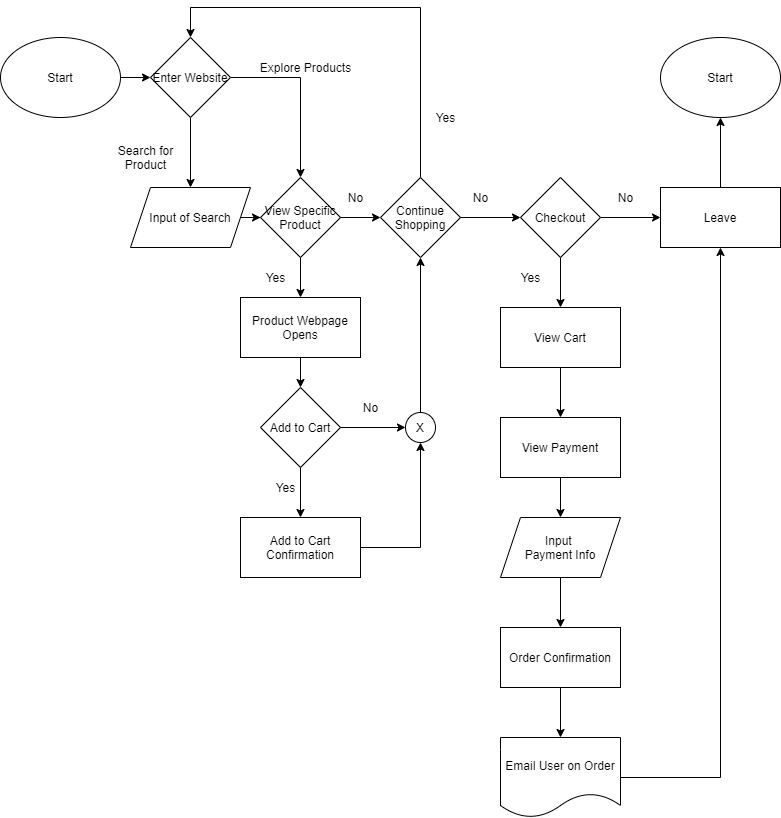

The diagram above was exported from draw.io. Its source (the exported page's mxGraphModel, read from the mxfile embedded in the PNG):
<mxGraphModel dx="734" dy="575" grid="1" gridSize="10" guides="1" tooltips="1" connect="1" arrows="1" fold="1" page="1" pageScale="1" pageWidth="850" pageHeight="1100" math="0" shadow="0">
  <root>
    <mxCell id="0" />
    <mxCell id="1" parent="0" />
    <mxCell id="5" style="edgeStyle=orthogonalEdgeStyle;rounded=0;orthogonalLoop=1;jettySize=auto;html=1;" edge="1" parent="1" source="3" target="4">
      <mxGeometry relative="1" as="geometry" />
    </mxCell>
    <mxCell id="3" value="Start" style="ellipse;whiteSpace=wrap;html=1;" vertex="1" parent="1">
      <mxGeometry x="20" y="70" width="120" height="80" as="geometry" />
    </mxCell>
    <mxCell id="7" style="edgeStyle=orthogonalEdgeStyle;rounded=0;orthogonalLoop=1;jettySize=auto;html=1;entryX=0.5;entryY=0;entryDx=0;entryDy=0;" edge="1" parent="1" source="4" target="6">
      <mxGeometry relative="1" as="geometry" />
    </mxCell>
    <mxCell id="11" style="edgeStyle=orthogonalEdgeStyle;rounded=0;orthogonalLoop=1;jettySize=auto;html=1;entryX=0.5;entryY=0;entryDx=0;entryDy=0;" edge="1" parent="1" source="4" target="9">
      <mxGeometry relative="1" as="geometry" />
    </mxCell>
    <mxCell id="4" value="Enter Website" style="rhombus;whiteSpace=wrap;html=1;" vertex="1" parent="1">
      <mxGeometry x="170" y="70" width="80" height="80" as="geometry" />
    </mxCell>
    <mxCell id="10" style="edgeStyle=orthogonalEdgeStyle;rounded=0;orthogonalLoop=1;jettySize=auto;html=1;" edge="1" parent="1" source="6" target="9">
      <mxGeometry relative="1" as="geometry" />
    </mxCell>
    <mxCell id="6" value="Input of Search" style="shape=parallelogram;perimeter=parallelogramPerimeter;whiteSpace=wrap;html=1;fixedSize=1;" vertex="1" parent="1">
      <mxGeometry x="150" y="220" width="120" height="60" as="geometry" />
    </mxCell>
    <mxCell id="8" value="Search for&lt;br&gt;Product" style="text;html=1;align=center;verticalAlign=middle;resizable=0;points=[];autosize=1;strokeColor=none;" vertex="1" parent="1">
      <mxGeometry x="130" y="175" width="70" height="30" as="geometry" />
    </mxCell>
    <mxCell id="14" style="edgeStyle=orthogonalEdgeStyle;rounded=0;orthogonalLoop=1;jettySize=auto;html=1;entryX=0;entryY=0.5;entryDx=0;entryDy=0;" edge="1" parent="1" source="9" target="13">
      <mxGeometry relative="1" as="geometry" />
    </mxCell>
    <mxCell id="26" style="edgeStyle=orthogonalEdgeStyle;rounded=0;orthogonalLoop=1;jettySize=auto;html=1;entryX=0.5;entryY=0;entryDx=0;entryDy=0;" edge="1" parent="1" source="9" target="25">
      <mxGeometry relative="1" as="geometry" />
    </mxCell>
    <mxCell id="9" value="View Specific Product" style="rhombus;whiteSpace=wrap;html=1;" vertex="1" parent="1">
      <mxGeometry x="280" y="210" width="80" height="80" as="geometry" />
    </mxCell>
    <mxCell id="12" value="Explore Products" style="text;html=1;align=center;verticalAlign=middle;resizable=0;points=[];autosize=1;strokeColor=none;" vertex="1" parent="1">
      <mxGeometry x="270" y="90" width="110" height="20" as="geometry" />
    </mxCell>
    <mxCell id="17" style="edgeStyle=orthogonalEdgeStyle;rounded=0;orthogonalLoop=1;jettySize=auto;html=1;entryX=0;entryY=0.5;entryDx=0;entryDy=0;" edge="1" parent="1" source="13" target="16">
      <mxGeometry relative="1" as="geometry" />
    </mxCell>
    <mxCell id="50" style="edgeStyle=orthogonalEdgeStyle;rounded=0;orthogonalLoop=1;jettySize=auto;html=1;entryX=0.5;entryY=0;entryDx=0;entryDy=0;" edge="1" parent="1" source="13" target="4">
      <mxGeometry relative="1" as="geometry">
        <Array as="points">
          <mxPoint x="440" y="40" />
          <mxPoint x="210" y="40" />
        </Array>
      </mxGeometry>
    </mxCell>
    <mxCell id="13" value="Continue Shopping" style="rhombus;whiteSpace=wrap;html=1;" vertex="1" parent="1">
      <mxGeometry x="400" y="210" width="80" height="80" as="geometry" />
    </mxCell>
    <mxCell id="15" value="No" style="text;html=1;align=center;verticalAlign=middle;resizable=0;points=[];autosize=1;strokeColor=none;" vertex="1" parent="1">
      <mxGeometry x="360" y="220" width="30" height="20" as="geometry" />
    </mxCell>
    <mxCell id="20" style="edgeStyle=orthogonalEdgeStyle;rounded=0;orthogonalLoop=1;jettySize=auto;html=1;entryX=0;entryY=0.5;entryDx=0;entryDy=0;" edge="1" parent="1" source="16" target="19">
      <mxGeometry relative="1" as="geometry" />
    </mxCell>
    <mxCell id="38" style="edgeStyle=orthogonalEdgeStyle;rounded=0;orthogonalLoop=1;jettySize=auto;html=1;entryX=0.5;entryY=0;entryDx=0;entryDy=0;" edge="1" parent="1" source="16" target="37">
      <mxGeometry relative="1" as="geometry" />
    </mxCell>
    <mxCell id="16" value="Checkout" style="rhombus;whiteSpace=wrap;html=1;" vertex="1" parent="1">
      <mxGeometry x="540" y="210" width="80" height="80" as="geometry" />
    </mxCell>
    <mxCell id="18" value="No" style="text;html=1;align=center;verticalAlign=middle;resizable=0;points=[];autosize=1;strokeColor=none;" vertex="1" parent="1">
      <mxGeometry x="485" y="220" width="30" height="20" as="geometry" />
    </mxCell>
    <mxCell id="23" style="edgeStyle=orthogonalEdgeStyle;rounded=0;orthogonalLoop=1;jettySize=auto;html=1;" edge="1" parent="1" source="19" target="22">
      <mxGeometry relative="1" as="geometry" />
    </mxCell>
    <mxCell id="19" value="Leave" style="rounded=0;whiteSpace=wrap;html=1;" vertex="1" parent="1">
      <mxGeometry x="680" y="220" width="120" height="60" as="geometry" />
    </mxCell>
    <mxCell id="22" value="Start" style="ellipse;whiteSpace=wrap;html=1;" vertex="1" parent="1">
      <mxGeometry x="680" y="70" width="120" height="80" as="geometry" />
    </mxCell>
    <mxCell id="24" value="No" style="text;html=1;align=center;verticalAlign=middle;resizable=0;points=[];autosize=1;strokeColor=none;" vertex="1" parent="1">
      <mxGeometry x="630" y="220" width="30" height="20" as="geometry" />
    </mxCell>
    <mxCell id="52" style="edgeStyle=orthogonalEdgeStyle;rounded=0;orthogonalLoop=1;jettySize=auto;html=1;" edge="1" parent="1" source="25" target="28">
      <mxGeometry relative="1" as="geometry" />
    </mxCell>
    <mxCell id="25" value="Product Webpage Opens" style="rounded=0;whiteSpace=wrap;html=1;" vertex="1" parent="1">
      <mxGeometry x="260" y="330" width="120" height="60" as="geometry" />
    </mxCell>
    <mxCell id="27" value="Yes" style="text;html=1;align=center;verticalAlign=middle;resizable=0;points=[];autosize=1;strokeColor=none;" vertex="1" parent="1">
      <mxGeometry x="280" y="300" width="30" height="20" as="geometry" />
    </mxCell>
    <mxCell id="30" style="edgeStyle=orthogonalEdgeStyle;rounded=0;orthogonalLoop=1;jettySize=auto;html=1;" edge="1" parent="1" source="28" target="29">
      <mxGeometry relative="1" as="geometry" />
    </mxCell>
    <mxCell id="33" style="edgeStyle=orthogonalEdgeStyle;rounded=0;orthogonalLoop=1;jettySize=auto;html=1;entryX=0;entryY=0.5;entryDx=0;entryDy=0;" edge="1" parent="1" source="28" target="32">
      <mxGeometry relative="1" as="geometry" />
    </mxCell>
    <mxCell id="28" value="Add to Cart" style="rhombus;whiteSpace=wrap;html=1;" vertex="1" parent="1">
      <mxGeometry x="280" y="420" width="80" height="80" as="geometry" />
    </mxCell>
    <mxCell id="35" style="edgeStyle=orthogonalEdgeStyle;rounded=0;orthogonalLoop=1;jettySize=auto;html=1;exitX=1;exitY=0.5;exitDx=0;exitDy=0;entryX=0.5;entryY=1;entryDx=0;entryDy=0;" edge="1" parent="1" source="29" target="32">
      <mxGeometry relative="1" as="geometry" />
    </mxCell>
    <mxCell id="29" value="Add to Cart Confirmation" style="rounded=0;whiteSpace=wrap;html=1;" vertex="1" parent="1">
      <mxGeometry x="260" y="550" width="120" height="60" as="geometry" />
    </mxCell>
    <mxCell id="31" value="Yes" style="text;html=1;align=center;verticalAlign=middle;resizable=0;points=[];autosize=1;strokeColor=none;" vertex="1" parent="1">
      <mxGeometry x="290" y="510" width="30" height="20" as="geometry" />
    </mxCell>
    <mxCell id="36" style="edgeStyle=orthogonalEdgeStyle;rounded=0;orthogonalLoop=1;jettySize=auto;html=1;entryX=0.5;entryY=1;entryDx=0;entryDy=0;" edge="1" parent="1" source="32" target="13">
      <mxGeometry relative="1" as="geometry" />
    </mxCell>
    <mxCell id="32" value="X" style="ellipse;whiteSpace=wrap;html=1;aspect=fixed;" vertex="1" parent="1">
      <mxGeometry x="425" y="445" width="30" height="30" as="geometry" />
    </mxCell>
    <mxCell id="34" value="No" style="text;html=1;align=center;verticalAlign=middle;resizable=0;points=[];autosize=1;strokeColor=none;" vertex="1" parent="1">
      <mxGeometry x="375" y="430" width="30" height="20" as="geometry" />
    </mxCell>
    <mxCell id="42" style="edgeStyle=orthogonalEdgeStyle;rounded=0;orthogonalLoop=1;jettySize=auto;html=1;entryX=0.5;entryY=0;entryDx=0;entryDy=0;" edge="1" parent="1" source="37" target="40">
      <mxGeometry relative="1" as="geometry" />
    </mxCell>
    <mxCell id="37" value="View Cart" style="rounded=0;whiteSpace=wrap;html=1;" vertex="1" parent="1">
      <mxGeometry x="520" y="340" width="120" height="60" as="geometry" />
    </mxCell>
    <mxCell id="39" value="Yes" style="text;html=1;align=center;verticalAlign=middle;resizable=0;points=[];autosize=1;strokeColor=none;" vertex="1" parent="1">
      <mxGeometry x="535" y="300" width="30" height="20" as="geometry" />
    </mxCell>
    <mxCell id="43" style="edgeStyle=orthogonalEdgeStyle;rounded=0;orthogonalLoop=1;jettySize=auto;html=1;entryX=0.5;entryY=0;entryDx=0;entryDy=0;" edge="1" parent="1" source="40">
      <mxGeometry relative="1" as="geometry">
        <mxPoint x="580" y="550" as="targetPoint" />
      </mxGeometry>
    </mxCell>
    <mxCell id="40" value="View Payment" style="rounded=0;whiteSpace=wrap;html=1;" vertex="1" parent="1">
      <mxGeometry x="520" y="450" width="120" height="60" as="geometry" />
    </mxCell>
    <mxCell id="46" style="edgeStyle=orthogonalEdgeStyle;rounded=0;orthogonalLoop=1;jettySize=auto;html=1;exitX=0.5;exitY=1;exitDx=0;exitDy=0;entryX=0.5;entryY=0;entryDx=0;entryDy=0;" edge="1" parent="1" source="44" target="45">
      <mxGeometry relative="1" as="geometry" />
    </mxCell>
    <mxCell id="44" value="Input &lt;br&gt;Payment Info" style="shape=parallelogram;perimeter=parallelogramPerimeter;whiteSpace=wrap;html=1;fixedSize=1;" vertex="1" parent="1">
      <mxGeometry x="520" y="550" width="120" height="60" as="geometry" />
    </mxCell>
    <mxCell id="48" style="edgeStyle=orthogonalEdgeStyle;rounded=0;orthogonalLoop=1;jettySize=auto;html=1;exitX=0.5;exitY=1;exitDx=0;exitDy=0;entryX=0.5;entryY=0;entryDx=0;entryDy=0;" edge="1" parent="1" source="45" target="47">
      <mxGeometry relative="1" as="geometry" />
    </mxCell>
    <mxCell id="45" value="Order Confirmation" style="rounded=0;whiteSpace=wrap;html=1;" vertex="1" parent="1">
      <mxGeometry x="520" y="660" width="120" height="60" as="geometry" />
    </mxCell>
    <mxCell id="49" style="edgeStyle=orthogonalEdgeStyle;rounded=0;orthogonalLoop=1;jettySize=auto;html=1;entryX=0.5;entryY=1;entryDx=0;entryDy=0;" edge="1" parent="1" source="47" target="19">
      <mxGeometry relative="1" as="geometry" />
    </mxCell>
    <mxCell id="47" value="Email User on Order" style="shape=document;whiteSpace=wrap;html=1;boundedLbl=1;" vertex="1" parent="1">
      <mxGeometry x="520" y="770" width="120" height="80" as="geometry" />
    </mxCell>
    <mxCell id="51" value="Yes" style="text;html=1;align=center;verticalAlign=middle;resizable=0;points=[];autosize=1;strokeColor=none;" vertex="1" parent="1">
      <mxGeometry x="450" y="140" width="30" height="20" as="geometry" />
    </mxCell>
  </root>
</mxGraphModel>